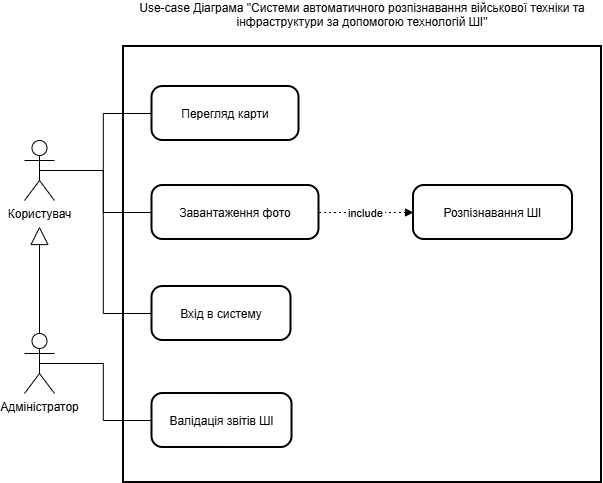

The diagram above was exported from draw.io. Its source (the exported page's mxGraphModel, read from the mxfile embedded in the PNG):
<mxGraphModel dx="1348" dy="838" grid="1" gridSize="10" guides="1" tooltips="1" connect="1" arrows="1" fold="1" page="1" pageScale="1" pageWidth="827" pageHeight="1169" math="0" shadow="0">
  <root>
    <mxCell id="0" />
    <mxCell id="1" parent="0" />
    <mxCell id="jgABx95FICV-C888OaQm-1" parent="1" style="whiteSpace=wrap;strokeWidth=2;align=center;labelPosition=center;verticalLabelPosition=top;verticalAlign=bottom;" value="Use-case Діаграма &quot;Системи автоматичного розпізнавання військової техніки та інфраструктури за допомогою технологій ШІ&quot;&#10;" vertex="1">
      <mxGeometry height="436" width="478" x="170" y="190" as="geometry" />
    </mxCell>
    <mxCell id="jgABx95FICV-C888OaQm-5" parent="1" style="rounded=1;arcSize=20;strokeWidth=2" value="Вхід в систему" vertex="1">
      <mxGeometry height="54" width="139" x="198.5" y="430" as="geometry" />
    </mxCell>
    <mxCell id="jgABx95FICV-C888OaQm-6" parent="1" style="rounded=1;arcSize=20;strokeWidth=2" value="Завантаження фото" vertex="1">
      <mxGeometry height="54" width="167" x="198.5" y="329" as="geometry" />
    </mxCell>
    <mxCell id="jgABx95FICV-C888OaQm-7" parent="1" style="rounded=1;arcSize=20;strokeWidth=2" value="Перегляд карти" vertex="1">
      <mxGeometry height="54" width="147" x="198.5" y="230" as="geometry" />
    </mxCell>
    <mxCell id="jgABx95FICV-C888OaQm-8" parent="1" style="rounded=1;arcSize=20;strokeWidth=2" value="Розпізнавання ШІ" vertex="1">
      <mxGeometry height="54" width="159" x="460" y="329" as="geometry" />
    </mxCell>
    <mxCell id="jgABx95FICV-C888OaQm-9" parent="1" style="rounded=1;arcSize=20;strokeWidth=2" value="Валідація звітів ШІ" vertex="1">
      <mxGeometry height="54" width="140" x="198.5" y="537" as="geometry" />
    </mxCell>
    <mxCell id="jgABx95FICV-C888OaQm-15" edge="1" parent="1" source="jgABx95FICV-C888OaQm-6" style="curved=0;dashed=1;dashPattern=2 3;startArrow=none;endArrow=block;exitX=0.99;exitY=0.5;entryX=0;entryY=0.5;rounded=0;entryDx=0;entryDy=0;" target="jgABx95FICV-C888OaQm-8" value="include">
      <mxGeometry relative="1" as="geometry">
        <Array as="points">
          <mxPoint x="412" y="356" />
        </Array>
      </mxGeometry>
    </mxCell>
    <mxCell id="jgABx95FICV-C888OaQm-29" edge="1" parent="1" source="jgABx95FICV-C888OaQm-17" style="edgeStyle=orthogonalEdgeStyle;rounded=0;orthogonalLoop=1;jettySize=auto;html=1;exitX=0.5;exitY=0.5;exitDx=0;exitDy=0;exitPerimeter=0;entryX=0;entryY=0.5;entryDx=0;entryDy=0;endArrow=none;endFill=0;" target="jgABx95FICV-C888OaQm-5">
      <mxGeometry relative="1" as="geometry" />
    </mxCell>
    <mxCell id="jgABx95FICV-C888OaQm-30" edge="1" parent="1" source="jgABx95FICV-C888OaQm-17" style="edgeStyle=orthogonalEdgeStyle;rounded=0;orthogonalLoop=1;jettySize=auto;html=1;exitX=0.5;exitY=0.5;exitDx=0;exitDy=0;exitPerimeter=0;entryX=0;entryY=0.5;entryDx=0;entryDy=0;endArrow=none;endFill=0;" target="jgABx95FICV-C888OaQm-6">
      <mxGeometry relative="1" as="geometry" />
    </mxCell>
    <mxCell id="jgABx95FICV-C888OaQm-31" edge="1" parent="1" source="jgABx95FICV-C888OaQm-17" style="edgeStyle=orthogonalEdgeStyle;rounded=0;orthogonalLoop=1;jettySize=auto;html=1;exitX=0.5;exitY=0.5;exitDx=0;exitDy=0;exitPerimeter=0;entryX=0;entryY=0.5;entryDx=0;entryDy=0;endArrow=none;endFill=0;" target="jgABx95FICV-C888OaQm-7">
      <mxGeometry relative="1" as="geometry" />
    </mxCell>
    <mxCell id="jgABx95FICV-C888OaQm-17" parent="1" style="shape=umlActor;verticalLabelPosition=bottom;verticalAlign=top;html=1;align=center;" value="Користувач" vertex="1">
      <mxGeometry height="60" width="30" x="71" y="284" as="geometry" />
    </mxCell>
    <mxCell id="jgABx95FICV-C888OaQm-27" edge="1" parent="1" source="jgABx95FICV-C888OaQm-22" style="edgeStyle=orthogonalEdgeStyle;rounded=0;orthogonalLoop=1;jettySize=auto;html=1;exitX=0.5;exitY=0.5;exitDx=0;exitDy=0;exitPerimeter=0;entryX=0;entryY=0.5;entryDx=0;entryDy=0;endArrow=none;endFill=0;" target="jgABx95FICV-C888OaQm-9">
      <mxGeometry relative="1" as="geometry" />
    </mxCell>
    <mxCell id="jgABx95FICV-C888OaQm-22" parent="1" style="shape=umlActor;verticalLabelPosition=bottom;verticalAlign=top;html=1;" value="Адміністратор" vertex="1">
      <mxGeometry height="60" width="30" x="71" y="477" as="geometry" />
    </mxCell>
    <mxCell id="YgbCttme5fL0ZT8Er5lB-1" edge="1" parent="1" source="jgABx95FICV-C888OaQm-22" style="endArrow=block;endSize=16;endFill=0;html=1;rounded=0;exitX=0.5;exitY=0;exitDx=0;exitDy=0;exitPerimeter=0;" value="">
      <mxGeometry relative="1" width="160" as="geometry">
        <mxPoint x="50" y="450" as="sourcePoint" />
        <mxPoint x="86" y="370" as="targetPoint" />
      </mxGeometry>
    </mxCell>
  </root>
</mxGraphModel>